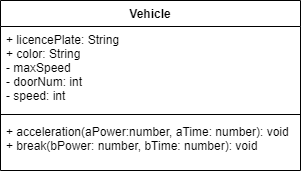

The diagram above was exported from draw.io. Its source (the exported page's mxGraphModel, read from the mxfile embedded in the PNG):
<mxGraphModel dx="1074" dy="749" grid="1" gridSize="10" guides="1" tooltips="1" connect="1" arrows="1" fold="1" page="1" pageScale="1" pageWidth="827" pageHeight="1169" math="0" shadow="0">
  <root>
    <mxCell id="0" />
    <mxCell id="1" parent="0" />
    <mxCell id="13" value="Vehicle" style="swimlane;fontStyle=1;align=center;verticalAlign=top;childLayout=stackLayout;horizontal=1;startSize=26;horizontalStack=0;resizeParent=1;resizeParentMax=0;resizeLast=0;collapsible=1;marginBottom=0;" parent="1" vertex="1">
      <mxGeometry x="220" y="230" width="300" height="170" as="geometry" />
    </mxCell>
    <mxCell id="14" value="+ licencePlate: String&#10;+ color: String&#10;- maxSpeed&#10;- doorNum: int&#10;- speed: int" style="text;strokeColor=none;fillColor=none;align=left;verticalAlign=top;spacingLeft=4;spacingRight=4;overflow=hidden;rotatable=0;points=[[0,0.5],[1,0.5]];portConstraint=eastwest;" parent="13" vertex="1">
      <mxGeometry y="26" width="300" height="84" as="geometry" />
    </mxCell>
    <mxCell id="15" value="" style="line;strokeWidth=1;fillColor=none;align=left;verticalAlign=middle;spacingTop=-1;spacingLeft=3;spacingRight=3;rotatable=0;labelPosition=right;points=[];portConstraint=eastwest;" parent="13" vertex="1">
      <mxGeometry y="110" width="300" height="8" as="geometry" />
    </mxCell>
    <mxCell id="16" value="+ acceleration(aPower:number, aTime: number): void&#10;+ break(bPower: number, bTime: number): void" style="text;strokeColor=none;fillColor=none;align=left;verticalAlign=top;spacingLeft=4;spacingRight=4;overflow=hidden;rotatable=0;points=[[0,0.5],[1,0.5]];portConstraint=eastwest;" parent="13" vertex="1">
      <mxGeometry y="118" width="300" height="52" as="geometry" />
    </mxCell>
  </root>
</mxGraphModel>